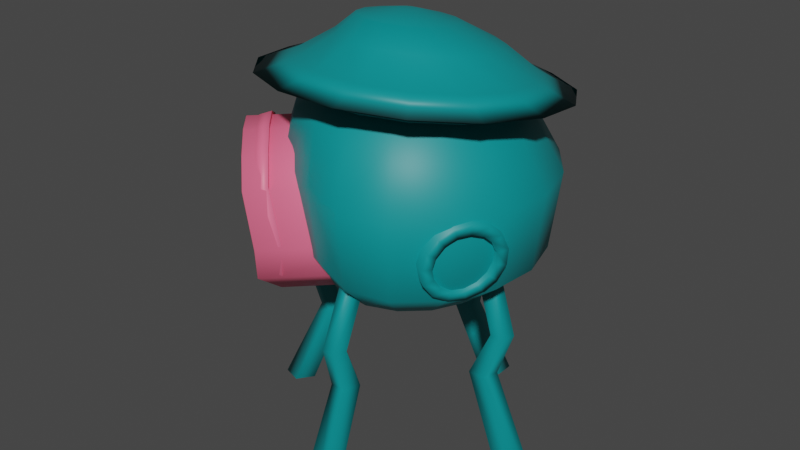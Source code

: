 # Source: casa2__COLORES_BASE.blend  (saved by Blender 3.1.7; exported with 4.5.12 LTS)
import bpy
from mathutils import Matrix  # noqa: F401  (used for matrix-valued properties, if any)

bpy.ops.wm.read_factory_settings(use_empty=True)
scene = bpy.context.scene
scene.name = 'Scene'

# ---- collections
col_collection = bpy.data.collections.new('Collection'); scene.collection.children.link(col_collection)

# ---- materials (node trees are filled in below, after node groups)
mat_metal = bpy.data.materials.new('metal')
mat_metal.use_transparent_shadow = False
mat_material_004 = bpy.data.materials.new('Material.004')
mat_material_004.use_transparent_shadow = False

# ---- material node trees
mat_metal.use_nodes = True; mat_metal.node_tree.nodes.clear()
_N = mat_metal.node_tree.nodes; _L = mat_metal.node_tree.links
n0 = _N.new('ShaderNodeBsdfPrincipled'); n0.name = 'Principled BSDF'; n0.location = (10, 300)
n0.distribution = 'GGX'
n0.subsurface_method = 'BURLEY'
n0.inputs[0].default_value = (0.0003031, 0.2705, 0.2874, 1.0)
n0.inputs[3].default_value = 1.45
n0.inputs[27].default_value = (0.0, 0.0, 0.0, 1.0)
n0.inputs[28].default_value = 1.0
n1 = _N.new('ShaderNodeShaderToRGB'); n1.name = 'Sombreador a RVA'; n1.location = (321, 137)
n2 = _N.new('ShaderNodeValToRGB'); n2.name = 'Rampa de color'; n2.location = (492, 227)
n2.color_ramp.interpolation = 'CONSTANT'
while len(n2.color_ramp.elements) > 1: n2.color_ramp.elements.remove(n2.color_ramp.elements[-1])
n2.color_ramp.elements[0].position = 0.108; n2.color_ramp.elements[0].color = (0.02122, 0.1274, 0.2195, 1.0)
_e = n2.color_ramp.elements.new(0.2159); _e.color = (0.0003031, 0.2705, 0.2874, 1.0)
_e = n2.color_ramp.elements.new(0.3909); _e.color = (0.0648, 0.6939, 0.6445, 1.0)
_e = n2.color_ramp.elements.new(0.6227); _e.color = (0.5159, 0.9647, 0.7239, 1.0)
n3 = _N.new('ShaderNodeOutputMaterial'); n3.name = 'Material Output'; n3.location = (334, -44)
_L.new(n1.outputs[0], n2.inputs[0])
_L.new(n0.outputs[0], n3.inputs[0])
n3.is_active_output = True
mat_material_004.use_nodes = True; mat_material_004.node_tree.nodes.clear()
_N = mat_material_004.node_tree.nodes; _L = mat_material_004.node_tree.links
n0 = _N.new('ShaderNodeBsdfPrincipled'); n0.name = 'Principled BSDF'; n0.location = (-54, 312)
n0.distribution = 'GGX'
n0.subsurface_method = 'BURLEY'
n0.inputs[0].default_value = (1.0, 0.159, 0.2789, 1.0)
n0.inputs[3].default_value = 1.45
n0.inputs[27].default_value = (0.0, 0.0, 0.0, 1.0)
n0.inputs[28].default_value = 1.0
n1 = _N.new('ShaderNodeValToRGB'); n1.name = 'Rampa de color'; n1.location = (356, 74)
n1.color_ramp.interpolation = 'CONSTANT'
while len(n1.color_ramp.elements) > 1: n1.color_ramp.elements.remove(n1.color_ramp.elements[-1])
n1.color_ramp.elements[0].position = 0.0875; n1.color_ramp.elements[0].color = (0.9911, 0.04971, 0.3467, 1.0)
_e = n1.color_ramp.elements.new(0.1759); _e.color = (1.0, 0.159, 0.2789, 1.0)
_e = n1.color_ramp.elements.new(0.3482); _e.color = (1.0, 0.4621, 0.2307, 1.0)
_e = n1.color_ramp.elements.new(0.4864); _e.color = (1.0, 0.6584, 0.3419, 1.0)
n2 = _N.new('ShaderNodeOutputMaterial'); n2.name = 'Material Output'; n2.location = (208, -108)
n3 = _N.new('ShaderNodeShaderToRGB'); n3.name = 'Sombreador a RVA'; n3.location = (229, 267)
_L.new(n3.outputs[0], n1.inputs[0])
_L.new(n0.outputs[0], n2.inputs[0])
n2.is_active_output = True

# ---- world
world_world = bpy.data.worlds.new('World'); scene.world = world_world
world_world.use_nodes = True; world_world.node_tree.nodes.clear()
_N = world_world.node_tree.nodes; _L = world_world.node_tree.links
n0 = _N.new('ShaderNodeOutputWorld'); n0.name = 'World Output'; n0.location = (300, 300)
n1 = _N.new('ShaderNodeBackground'); n1.name = 'Background'; n1.location = (10, 300)
n1.inputs[0].default_value = (0.05088, 0.05088, 0.05088, 1.0)
_L.new(n1.outputs[0], n0.inputs[0])
n0.is_active_output = True
world_world.color = (0.05088, 0.05088, 0.05088)
world_world.use_sun_shadow = False
world_world.sun_shadow_jitter_overblur = 0.0

# ---- meshes
me_cilindro = bpy.data.meshes.new('Cilindro')
me_cilindro.from_pydata([(-1.693e-09, 0.9305, -0.8551), (0.0, 1.0, -0.4213), (0.3361, 0.8677, -0.8551), (0.3612, 0.9325, -0.4213), (0.6269, 0.6877, -0.8551), (0.6737, 0.739, -0.4213), (0.833, 0.4148, -0.8551), (0.8952, 0.4457, -0.4213), (0.9266, 0.08586, -0.8551), (0.9957, 0.09227, -0.4213), (0.895, -0.2547, -0.8551), (0.9618, -0.2737, -0.4213), (0.7426, -0.5608, -0.8551), (0.798, -0.6026, -0.4213), (0.4899, -0.7912, -0.8551), (0.5264, -0.8502, -0.4213), (0.2102, -0.8862, -0.8314), (0.2154, -0.96, -0.4022), (-0.05217, -0.8283, -0.7833), (-0.06493, -0.8965, -0.3494), (-0.3344, -0.6977, -0.7629), (-0.4914, -0.6752, -0.3507), (-0.5744, -0.4519, -0.7595), (-0.7528, -0.4128, -0.388), (-0.7665, -0.1678, -0.7692), (-0.8436, -0.1751, -0.3491), (-0.9276, 0.1045, -0.8408), (-1.004, 0.1054, -0.4115), (-0.85, 0.4106, -0.8591), (-0.9088, 0.4424, -0.4245), (-0.6269, 0.6877, -0.8551), (-0.6737, 0.739, -0.4213), (-0.3361, 0.8677, -0.8551), (-0.3612, 0.9325, -0.4213), (0.2727, 0.7038, -0.07683), (-5.18e-09, 0.7548, -0.07683), (0.5085, 0.5578, -0.07683), (0.6757, 0.3364, -0.07683), (0.7516, 0.06964, -0.07683), (0.726, -0.2066, -0.07683), (0.6023, -0.4549, -0.07683), (0.3974, -0.6417, -0.07683), (0.1387, -0.7419, -0.07683), (-0.1354, -0.7396, -0.07484), (-0.3969, -0.64, -0.07549), (-0.5706, -0.4332, -0.06778), (-0.7333, -0.2068, -0.07732), (-0.7561, 0.06854, -0.07788), (-0.6757, 0.3364, -0.07683), (-0.5085, 0.5578, -0.07683), (-0.2727, 0.7038, -0.07683), (0.1447, 0.3735, 0.131), (6.164e-09, 0.4005, 0.131), (0.2698, 0.296, 0.131), (0.3585, 0.1785, 0.131), (0.3988, 0.03695, 0.131), (0.3852, -0.1096, 0.131), (0.3196, -0.2414, 0.131), (0.2108, -0.3405, 0.131), (0.07359, -0.3937, 0.131), (-0.07359, -0.3937, 0.131), (-0.2108, -0.3405, 0.131), (-0.3196, -0.2414, 0.131), (-0.3852, -0.1096, 0.131), (-0.3988, 0.03695, 0.131), (-0.3585, 0.1785, 0.131), (-0.2698, 0.296, 0.131), (-0.1447, 0.3735, 0.131), (0.03641, 0.09398, 0.2111), (5.905e-09, 0.1008, 0.2111), (0.0679, 0.07448, 0.2111), (0.09022, 0.04493, 0.2111), (0.1004, 0.0093, 0.2111), (0.09694, -0.02758, 0.2111), (0.08043, -0.06074, 0.2111), (0.05306, -0.08569, 0.2111), (0.01852, -0.09907, 0.2111), (-0.01852, -0.09907, 0.2111), (-0.05306, -0.08569, 0.2111), (-0.08043, -0.06074, 0.2111), (-0.09694, -0.02758, 0.2111), (-0.1004, 0.0093, 0.2111), (-0.09022, 0.04493, 0.2111), (-0.0679, 0.07448, 0.2111), (-0.03641, 0.09398, 0.2111), (5.985e-09, 0.5971, -1.065), (0.2157, 0.5568, -1.065), (0.4023, 0.4413, -1.065), (0.5345, 0.2662, -1.065), (0.5946, 0.0551, -1.065), (0.5743, -0.1634, -1.065), (0.4765, -0.3598, -1.065), (0.3143, -0.5077, -1.065), (0.1123, -0.5851, -1.064), (-0.09347, -0.5751, -1.055), (-0.3004, -0.4964, -1.056), (-0.3782, -0.3175, -1.024), (-0.5651, -0.1533, -1.057), (-0.598, 0.0555, -1.065), (-0.5363, 0.2657, -1.066), (-0.4023, 0.4413, -1.065), (-0.2157, 0.5568, -1.065), (7.309e-09, 0.28, -1.145), (0.1011, 0.2611, -1.145), (0.1886, 0.2069, -1.145), (0.2506, 0.1248, -1.145), (0.2788, 0.02583, -1.145), (0.2693, -0.07662, -1.145), (0.2234, -0.1687, -1.145), (0.1474, -0.238, -1.145), (0.05145, -0.2752, -1.145), (-0.05145, -0.2752, -1.145), (-0.1474, -0.238, -1.145), (-0.2234, -0.1687, -1.145), (-0.2693, -0.07662, -1.145), (-0.2788, 0.02583, -1.145), (-0.2506, 0.1248, -1.145), (-0.1886, 0.2069, -1.145), (-0.1011, 0.2611, -1.145), (-0.1719, -0.7766, -0.7851), (-0.05217, -0.8283, -0.7833), (-0.2947, -0.6757, -0.7532), (-0.3786, -0.7444, -0.4906), (-0.5223, -0.4519, -0.7595), (-0.6298, -0.4938, -0.3257), (-0.7268, -0.1458, -0.7595), (-0.8436, -0.1751, -0.3491)], [], [(0, 1, 3, 2), (2, 3, 5, 4), (4, 5, 7, 6), (6, 7, 9, 8), (8, 9, 11, 10), (10, 11, 13, 12), (12, 13, 15, 14), (14, 15, 17, 16), (16, 17, 19, 18), (21, 23, 124, 122), (24, 22, 123, 125), (25, 24, 125, 126), (24, 25, 27, 26), (26, 27, 29, 28), (28, 29, 31, 30), (19, 17, 42, 43), (30, 31, 33, 32), (32, 33, 1, 0), (2, 4, 87, 86), (47, 46, 63, 64), (29, 27, 47, 48), (5, 3, 34, 36), (15, 13, 40, 41), (25, 23, 45, 46), (1, 33, 50, 35), (11, 9, 38, 39), (21, 19, 43, 44), (31, 29, 48, 49), (7, 5, 36, 37), (17, 15, 41, 42), (3, 1, 35, 34), (27, 25, 46, 47), (13, 11, 39, 40), (23, 21, 44, 45), (33, 31, 49, 50), (9, 7, 37, 38), (67, 66, 83, 84), (40, 39, 56, 57), (48, 47, 64, 65), (41, 40, 57, 58), (49, 48, 65, 66), (42, 41, 58, 59), (34, 35, 52, 51), (50, 49, 66, 67), (43, 42, 59, 60), (36, 34, 51, 53), (35, 50, 67, 52), (44, 43, 60, 61), (37, 36, 53, 54), (45, 44, 61, 62), (38, 37, 54, 55), (46, 45, 62, 63), (39, 38, 55, 56), (68, 69, 84, 83, 82, 81, 80, 79, 78, 77, 76, 75, 74, 73, 72, 71, 70), (60, 59, 76, 77), (53, 51, 68, 70), (52, 67, 84, 69), (61, 60, 77, 78), (54, 53, 70, 71), (62, 61, 78, 79), (55, 54, 71, 72), (63, 62, 79, 80), (56, 55, 72, 73), (64, 63, 80, 81), (57, 56, 73, 74), (65, 64, 81, 82), (58, 57, 74, 75), (66, 65, 82, 83), (59, 58, 75, 76), (51, 52, 69, 68), (99, 100, 117, 116), (12, 14, 92, 91), (22, 24, 97, 96), (32, 0, 85, 101), (8, 10, 90, 89), (18, 20, 95, 94), (28, 30, 100, 99), (4, 6, 88, 87), (14, 16, 93, 92), (0, 2, 86, 85), (24, 26, 98, 97), (10, 12, 91, 90), (20, 22, 96, 95), (30, 32, 101, 100), (6, 8, 89, 88), (16, 18, 94, 93), (26, 28, 99, 98), (102, 103, 104, 105, 106, 107, 108, 109, 110, 111, 112, 113, 114, 115, 116, 117, 118), (92, 93, 110, 109), (85, 86, 103, 102), (100, 101, 118, 117), (93, 94, 111, 110), (86, 87, 104, 103), (101, 85, 102, 118), (94, 95, 112, 111), (87, 88, 105, 104), (95, 96, 113, 112), (88, 89, 106, 105), (96, 97, 114, 113), (89, 90, 107, 106), (97, 98, 115, 114), (90, 91, 108, 107), (98, 99, 116, 115), (91, 92, 109, 108), (120, 119, 122, 121), (121, 122, 124, 123), (123, 124, 126, 125), (20, 18, 120, 121), (23, 25, 126, 124), (22, 20, 121, 123), (19, 21, 122, 119), (18, 19, 119, 120)])
me_cilindro.polygons.foreach_set('use_smooth', [1, 1, 1, 1, 1, 1, 1, 1, 1, 1, 0, 0, 1, 1, 1, 1, 1, 1, 1, 1, 1, 1, 1, 1, 1, 1, 1, 1, 1, 1, 1, 1, 1, 1, 1, 1, 1, 1, 1, 1, 1, 1, 1, 1, 1, 1, 1, 1, 1, 1, 1, 1, 1, 1, 1, 1, 1, 1, 1, 1, 1, 1, 1, 1, 1, 1, 1, 1, 1, 1, 1, 1, 1, 1, 1, 1, 1, 1, 1, 1, 1, 1, 1, 1, 1, 1, 1, 1, 1, 1, 1, 1, 1, 1, 1, 1, 1, 1, 1, 1, 1, 1, 1, 1, 0, 0, 0, 0, 1, 0, 1, 1])
_uv = me_cilindro.uv_layers.new(name='MapaUV')
_uv.uv.foreach_set('vector', [1.0, 0.5, 1.0, 1.0, 0.9412, 1.0, 0.9412, 0.5, 0.9412, 0.5, 0.9412, 1.0, 0.8824, 1.0, 0.8824, 0.5, 0.8824, 0.5, 0.8824, 1.0, 0.8235, 1.0, 0.8235, 0.5, 0.8235, 0.5, 0.8235, 1.0, 0.7647, 1.0, 0.7647, 0.5, 0.7647, 0.5, 0.7647, 1.0, 0.7059, 1.0, 0.7059, 0.5, 0.7059, 0.5, 0.7059, 1.0, 0.6471, 1.0, 0.6471, 0.5, 0.6471, 0.5, 0.6471, 1.0, 0.5882, 1.0, 0.5882, 0.5, 0.5882, 0.5, 0.5882, 1.0, 0.5294, 1.0, 0.5294, 0.5, 0.5294, 0.5, 0.5294, 1.0, 0.4706, 1.0, 0.4706, 0.5, 0.4118, 1.0, 0.3529, 1.0, 0.3529, 1.0, 0.4118, 1.0, 0.2941, 0.5, 0.3529, 0.5, 0.3529, 0.5, 0.2941, 0.5, 0.2941, 1.0, 0.2941, 0.5, 0.2941, 0.5, 0.2941, 1.0, 0.2941, 0.5, 0.2941, 1.0, 0.2353, 1.0, 0.2353, 0.5, 0.2353, 0.5, 0.2353, 1.0, 0.1765, 1.0, 0.1765, 0.5, 0.1765, 0.5, 0.1765, 1.0, 0.1176, 1.0, 0.1176, 0.5, 0.4706, 1.0, 0.5294, 1.0, 0.5294, 1.0, 0.4706, 1.0, 0.1176, 0.5, 0.1176, 1.0, 0.05882, 1.0, 0.05882, 0.5, 0.05882, 0.5, 0.05882, 1.0, 5.215e-08, 1.0, 5.215e-08, 0.5, 0.9412, 0.5, 0.8824, 0.5, 0.8824, 0.5, 0.9412, 0.5, 0.2353, 1.0, 0.2941, 1.0, 0.2941, 1.0, 0.2353, 1.0, 0.1765, 1.0, 0.2353, 1.0, 0.2353, 1.0, 0.1765, 1.0, 0.8824, 1.0, 0.9412, 1.0, 0.9412, 1.0, 0.8824, 1.0, 0.5882, 1.0, 0.6471, 1.0, 0.6471, 1.0, 0.5882, 1.0, 0.2941, 1.0, 0.3529, 1.0, 0.3529, 1.0, 0.2941, 1.0, 5.215e-08, 1.0, 0.05882, 1.0, 0.05882, 1.0, 5.215e-08, 1.0, 0.7059, 1.0, 0.7647, 1.0, 0.7647, 1.0, 0.7059, 1.0, 0.4118, 1.0, 0.4706, 1.0, 0.4706, 1.0, 0.4118, 1.0, 0.1176, 1.0, 0.1765, 1.0, 0.1765, 1.0, 0.1176, 1.0, 0.8235, 1.0, 0.8824, 1.0, 0.8824, 1.0, 0.8235, 1.0, 0.5294, 1.0, 0.5882, 1.0, 0.5882, 1.0, 0.5294, 1.0, 0.9412, 1.0, 1.0, 1.0, 1.0, 1.0, 0.9412, 1.0, 0.2353, 1.0, 0.2941, 1.0, 0.2941, 1.0, 0.2353, 1.0, 0.6471, 1.0, 0.7059, 1.0, 0.7059, 1.0, 0.6471, 1.0, 0.3529, 1.0, 0.4118, 1.0, 0.4118, 1.0, 0.3529, 1.0, 0.05882, 1.0, 0.1176, 1.0, 0.1176, 1.0, 0.05882, 1.0, 0.7647, 1.0, 0.8235, 1.0, 0.8235, 1.0, 0.7647, 1.0, 0.05882, 1.0, 0.1176, 1.0, 0.1176, 1.0, 0.05882, 1.0, 0.6471, 1.0, 0.7059, 1.0, 0.7059, 1.0, 0.6471, 1.0, 0.1765, 1.0, 0.2353, 1.0, 0.2353, 1.0, 0.1765, 1.0, 0.5882, 1.0, 0.6471, 1.0, 0.6471, 1.0, 0.5882, 1.0, 0.1176, 1.0, 0.1765, 1.0, 0.1765, 1.0, 0.1176, 1.0, 0.5294, 1.0, 0.5882, 1.0, 0.5882, 1.0, 0.5294, 1.0, 0.9412, 1.0, 1.0, 1.0, 1.0, 1.0, 0.9412, 1.0, 0.05882, 1.0, 0.1176, 1.0, 0.1176, 1.0, 0.05882, 1.0, 0.4706, 1.0, 0.5294, 1.0, 0.5294, 1.0, 0.4706, 1.0, 0.8824, 1.0, 0.9412, 1.0, 0.9412, 1.0, 0.8824, 1.0, 5.215e-08, 1.0, 0.05882, 1.0, 0.05882, 1.0, 5.215e-08, 1.0, 0.4118, 1.0, 0.4706, 1.0, 0.4706, 1.0, 0.4118, 1.0, 0.8235, 1.0, 0.8824, 1.0, 0.8824, 1.0, 0.8235, 1.0, 0.3529, 1.0, 0.4118, 1.0, 0.4118, 1.0, 0.3529, 1.0, 0.7647, 1.0, 0.8235, 1.0, 0.8235, 1.0, 0.7647, 1.0, 0.2941, 1.0, 0.3529, 1.0, 0.3529, 1.0, 0.2941, 1.0, 0.7059, 1.0, 0.7647, 1.0, 0.7647, 1.0, 0.7059, 1.0, 0.3367, 0.4738, 0.25, 0.49, 0.1633, 0.4738, 0.08831, 0.4274, 0.03516, 0.357, 0.01102, 0.2721, 0.01916, 0.1843, 0.05848, 0.1054, 0.1237, 0.04595, 0.2059, 0.01409, 0.2941, 0.01409, 0.3763, 0.04595, 0.4415, 0.1054, 0.4808, 0.1843, 0.489, 0.2721, 0.4648, 0.357, 0.4117, 0.4274, 0.4706, 1.0, 0.5294, 1.0, 0.5294, 1.0, 0.4706, 1.0, 0.8824, 1.0, 0.9412, 1.0, 0.9412, 1.0, 0.8824, 1.0, 5.215e-08, 1.0, 0.05882, 1.0, 0.05882, 1.0, 5.215e-08, 1.0, 0.4118, 1.0, 0.4706, 1.0, 0.4706, 1.0, 0.4118, 1.0, 0.8235, 1.0, 0.8824, 1.0, 0.8824, 1.0, 0.8235, 1.0, 0.3529, 1.0, 0.4118, 1.0, 0.4118, 1.0, 0.3529, 1.0, 0.7647, 1.0, 0.8235, 1.0, 0.8235, 1.0, 0.7647, 1.0, 0.2941, 1.0, 0.3529, 1.0, 0.3529, 1.0, 0.2941, 1.0, 0.7059, 1.0, 0.7647, 1.0, 0.7647, 1.0, 0.7059, 1.0, 0.2353, 1.0, 0.2941, 1.0, 0.2941, 1.0, 0.2353, 1.0, 0.6471, 1.0, 0.7059, 1.0, 0.7059, 1.0, 0.6471, 1.0, 0.1765, 1.0, 0.2353, 1.0, 0.2353, 1.0, 0.1765, 1.0, 0.5882, 1.0, 0.6471, 1.0, 0.6471, 1.0, 0.5882, 1.0, 0.1176, 1.0, 0.1765, 1.0, 0.1765, 1.0, 0.1176, 1.0, 0.5294, 1.0, 0.5882, 1.0, 0.5882, 1.0, 0.5294, 1.0, 0.9412, 1.0, 1.0, 1.0, 1.0, 1.0, 0.9412, 1.0, 0.1765, 0.5, 0.1176, 0.5, 0.1176, 0.5, 0.1765, 0.5, 0.6471, 0.5, 0.5882, 0.5, 0.5882, 0.5, 0.6471, 0.5, 0.3529, 0.5, 0.2941, 0.5, 0.2941, 0.5, 0.3529, 0.5, 0.05882, 0.5, 5.215e-08, 0.5, 5.215e-08, 0.5, 0.05882, 0.5, 0.7647, 0.5, 0.7059, 0.5, 0.7059, 0.5, 0.7647, 0.5, 0.4706, 0.5, 0.4118, 0.5, 0.4118, 0.5, 0.4706, 0.5, 0.1765, 0.5, 0.1176, 0.5, 0.1176, 0.5, 0.1765, 0.5, 0.8824, 0.5, 0.8235, 0.5, 0.8235, 0.5, 0.8824, 0.5, 0.5882, 0.5, 0.5294, 0.5, 0.5294, 0.5, 0.5882, 0.5, 1.0, 0.5, 0.9412, 0.5, 0.9412, 0.5, 1.0, 0.5, 0.2941, 0.5, 0.2353, 0.5, 0.2353, 0.5, 0.2941, 0.5, 0.7059, 0.5, 0.6471, 0.5, 0.6471, 0.5, 0.7059, 0.5, 0.4118, 0.5, 0.3529, 0.5, 0.3529, 0.5, 0.4118, 0.5, 0.1176, 0.5, 0.05882, 0.5, 0.05882, 0.5, 0.1176, 0.5, 0.8235, 0.5, 0.7647, 0.5, 0.7647, 0.5, 0.8235, 0.5, 0.5294, 0.5, 0.4706, 0.5, 0.4706, 0.5, 0.5294, 0.5, 0.2353, 0.5, 0.1765, 0.5, 0.1765, 0.5, 0.2353, 0.5, 0.75, 0.49, 0.8367, 0.4738, 0.9117, 0.4274, 0.9648, 0.357, 0.989, 0.2721, 0.9808, 0.1843, 0.9415, 0.1054, 0.8763, 0.04595, 0.7941, 0.01409, 0.7059, 0.01409, 0.6237, 0.04595, 0.5585, 0.1054, 0.5192, 0.1843, 0.511, 0.2721, 0.5352, 0.357, 0.5883, 0.4274, 0.6633, 0.4738, 0.5882, 0.5, 0.5294, 0.5, 0.5294, 0.5, 0.5882, 0.5, 1.0, 0.5, 0.9412, 0.5, 0.9412, 0.5, 1.0, 0.5, 0.1176, 0.5, 0.05882, 0.5, 0.05882, 0.5, 0.1176, 0.5, 0.5294, 0.5, 0.4706, 0.5, 0.4706, 0.5, 0.5294, 0.5, 0.9412, 0.5, 0.8824, 0.5, 0.8824, 0.5, 0.9412, 0.5, 0.05882, 0.5, 5.215e-08, 0.5, 5.215e-08, 0.5, 0.05882, 0.5, 0.4706, 0.5, 0.4118, 0.5, 0.4118, 0.5, 0.4706, 0.5, 0.8824, 0.5, 0.8235, 0.5, 0.8235, 0.5, 0.8824, 0.5, 0.4118, 0.5, 0.3529, 0.5, 0.3529, 0.5, 0.4118, 0.5, 0.8235, 0.5, 0.7647, 0.5, 0.7647, 0.5, 0.8235, 0.5, 0.3529, 0.5, 0.2941, 0.5, 0.2941, 0.5, 0.3529, 0.5, 0.7647, 0.5, 0.7059, 0.5, 0.7059, 0.5, 0.7647, 0.5, 0.2941, 0.5, 0.2353, 0.5, 0.2353, 0.5, 0.2941, 0.5, 0.7059, 0.5, 0.6471, 0.5, 0.6471, 0.5, 0.7059, 0.5, 0.2353, 0.5, 0.1765, 0.5, 0.1765, 0.5, 0.2353, 0.5, 0.6471, 0.5, 0.5882, 0.5, 0.5882, 0.5, 0.6471, 0.5, 0.4706, 0.5, 0.4706, 1.0, 0.4118, 1.0, 0.4118, 0.5, 0.4118, 0.5, 0.4118, 1.0, 0.3529, 1.0, 0.3529, 0.5, 0.3529, 0.5, 0.3529, 1.0, 0.2941, 1.0, 0.2941, 0.5, 0.4118, 0.5, 0.4706, 0.5, 0.4706, 0.5, 0.4118, 0.5, 0.3529, 1.0, 0.2941, 1.0, 0.2941, 1.0, 0.3529, 1.0, 0.3529, 0.5, 0.4118, 0.5, 0.4118, 0.5, 0.3529, 0.5, 0.4706, 1.0, 0.4118, 1.0, 0.4118, 1.0, 0.4706, 1.0, 0.4706, 0.5, 0.4706, 1.0, 0.4706, 1.0, 0.4706, 0.5])
me_cilindro.materials.append(mat_metal)
me_cilindro.use_remesh_fix_poles = True
me_cilindro.use_remesh_preserve_attributes = False
me_cilindro.update()
me_cilindro_001 = bpy.data.meshes.new('Cilindro.001')
me_cilindro_001.from_pydata([(2.033, 1.264, -1.0), (-1.309, 1.255, 0.9952), (3.235, 0.3906, -1.0), (-0.3579, 0.5643, 0.9952), (2.776, -1.023, -1.0), (-0.7212, -0.5538, 0.9952), (1.29, -1.023, -1.0), (-1.897, -0.5538, 0.9952), (0.8306, 0.3906, -1.0), (-2.26, 0.5643, 0.9952), (0.918, 0.445, 1.924), (0.1452, 1.007, 1.924), (0.6228, -0.4635, 1.924), (-0.3325, -0.4635, 1.924), (-0.6277, 0.445, 1.924), (-0.7838, 0.9827, 3.0), (-1.557, 1.544, 3.0), (-1.079, 0.07421, 3.0), (-2.034, 0.07421, 3.0), (-2.329, 0.9827, 3.0)], [], [(0, 1, 3, 2), (2, 3, 5, 4), (4, 5, 7, 6), (9, 7, 13, 14), (6, 7, 9, 8), (8, 9, 1, 0), (0, 2, 4, 6, 8), (13, 12, 17, 18), (5, 3, 10, 12), (1, 9, 14, 11), (3, 1, 11, 10), (7, 5, 12, 13), (15, 16, 19, 18, 17), (10, 11, 16, 15), (14, 13, 18, 19), (12, 10, 15, 17), (11, 14, 19, 16)])
me_cilindro_001.polygons.foreach_set('use_smooth', [True] * 17)
_uv = me_cilindro_001.uv_layers.new(name='MapaUV')
_uv.uv.foreach_set('vector', [1.0, 0.5, 1.0, 1.0, 0.8, 1.0, 0.8, 0.5, 0.8, 0.5, 0.8, 1.0, 0.6, 1.0, 0.6, 0.5, 0.6, 0.5, 0.6, 1.0, 0.4, 1.0, 0.4, 0.5, 0.2, 1.0, 0.4, 1.0, 0.4, 1.0, 0.2, 1.0, 0.4, 0.5, 0.4, 1.0, 0.2, 1.0, 0.2, 0.5, 0.2, 0.5, 0.2, 1.0, 2.98e-08, 1.0, 2.98e-08, 0.5, 0.75, 0.49, 0.9783, 0.3242, 0.8911, 0.05584, 0.6089, 0.05584, 0.5217, 0.3242, 0.4, 1.0, 0.6, 1.0, 0.6, 1.0, 0.4, 1.0, 0.6, 1.0, 0.8, 1.0, 0.8, 1.0, 0.6, 1.0, 2.98e-08, 1.0, 0.2, 1.0, 0.2, 1.0, 2.98e-08, 1.0, 0.8, 1.0, 1.0, 1.0, 1.0, 1.0, 0.8, 1.0, 0.4, 1.0, 0.6, 1.0, 0.6, 1.0, 0.4, 1.0, 0.4783, 0.3242, 0.25, 0.49, 0.02175, 0.3242, 0.1089, 0.05584, 0.3911, 0.05584, 0.8, 1.0, 1.0, 1.0, 1.0, 1.0, 0.8, 1.0, 0.2, 1.0, 0.4, 1.0, 0.4, 1.0, 0.2, 1.0, 0.6, 1.0, 0.8, 1.0, 0.8, 1.0, 0.6, 1.0, 2.98e-08, 1.0, 0.2, 1.0, 0.2, 1.0, 2.98e-08, 1.0])
me_cilindro_001.materials.append(mat_metal)
me_cilindro_001.use_remesh_fix_poles = True
me_cilindro_001.use_remesh_preserve_attributes = False
me_cilindro_001.update()
me_cilindro_002 = bpy.data.meshes.new('Cilindro.002')
me_cilindro_002.from_pydata([(2.14, 0.5771, -1.0), (-1.309, 1.255, 0.9952), (3.343, -0.2964, -1.0), (-0.3579, 0.5643, 0.9952), (2.883, -1.71, -1.0), (-0.7212, -0.5538, 0.9952), (1.397, -1.71, -1.0), (-1.897, -0.5538, 0.9952), (0.9382, -0.2964, -1.0), (-2.26, 0.5643, 0.9952), (0.918, 0.445, 1.924), (0.1452, 1.007, 1.924), (0.6228, -0.4635, 1.924), (-0.3325, -0.4635, 1.924), (-0.6277, 0.445, 1.924), (-0.7838, 0.9827, 3.0), (-1.557, 1.544, 3.0), (-1.079, 0.07421, 3.0), (-2.034, 0.07421, 3.0), (-2.329, 0.9827, 3.0)], [], [(0, 1, 3, 2), (2, 3, 5, 4), (4, 5, 7, 6), (9, 7, 13, 14), (6, 7, 9, 8), (8, 9, 1, 0), (0, 2, 4, 6, 8), (13, 12, 17, 18), (5, 3, 10, 12), (1, 9, 14, 11), (3, 1, 11, 10), (7, 5, 12, 13), (15, 16, 19, 18, 17), (10, 11, 16, 15), (14, 13, 18, 19), (12, 10, 15, 17), (11, 14, 19, 16)])
me_cilindro_002.polygons.foreach_set('use_smooth', [True] * 17)
_uv = me_cilindro_002.uv_layers.new(name='MapaUV')
_uv.uv.foreach_set('vector', [1.0, 0.5, 1.0, 1.0, 0.8, 1.0, 0.8, 0.5, 0.8, 0.5, 0.8, 1.0, 0.6, 1.0, 0.6, 0.5, 0.6, 0.5, 0.6, 1.0, 0.4, 1.0, 0.4, 0.5, 0.2, 1.0, 0.4, 1.0, 0.4, 1.0, 0.2, 1.0, 0.4, 0.5, 0.4, 1.0, 0.2, 1.0, 0.2, 0.5, 0.2, 0.5, 0.2, 1.0, 2.98e-08, 1.0, 2.98e-08, 0.5, 0.75, 0.49, 0.9783, 0.3242, 0.8911, 0.05584, 0.6089, 0.05584, 0.5217, 0.3242, 0.4, 1.0, 0.6, 1.0, 0.6, 1.0, 0.4, 1.0, 0.6, 1.0, 0.8, 1.0, 0.8, 1.0, 0.6, 1.0, 2.98e-08, 1.0, 0.2, 1.0, 0.2, 1.0, 2.98e-08, 1.0, 0.8, 1.0, 1.0, 1.0, 1.0, 1.0, 0.8, 1.0, 0.4, 1.0, 0.6, 1.0, 0.6, 1.0, 0.4, 1.0, 0.4783, 0.3242, 0.25, 0.49, 0.02175, 0.3242, 0.1089, 0.05584, 0.3911, 0.05584, 0.8, 1.0, 1.0, 1.0, 1.0, 1.0, 0.8, 1.0, 0.2, 1.0, 0.4, 1.0, 0.4, 1.0, 0.2, 1.0, 0.6, 1.0, 0.8, 1.0, 0.8, 1.0, 0.6, 1.0, 2.98e-08, 1.0, 0.2, 1.0, 0.2, 1.0, 2.98e-08, 1.0])
me_cilindro_002.materials.append(mat_metal)
me_cilindro_002.use_remesh_fix_poles = True
me_cilindro_002.use_remesh_preserve_attributes = False
me_cilindro_002.update()
me_cilindro_004 = bpy.data.meshes.new('Cilindro.004')
me_cilindro_004.from_pydata([(2.14, 1.156, -1.0), (-1.309, 1.255, 0.9952), (3.342, 0.283, -1.0), (-0.3579, 0.5643, 0.9952), (2.883, -1.13, -1.0), (-0.7212, -0.5538, 0.9952), (1.397, -1.13, -1.0), (-1.897, -0.5538, 0.9952), (0.9379, 0.283, -1.0), (-2.26, 0.5643, 0.9952), (0.918, 0.445, 1.924), (0.1452, 1.007, 1.924), (0.6228, -0.4635, 1.924), (-0.3325, -0.4635, 1.924), (-0.6277, 0.445, 1.924), (-0.7838, 0.9827, 3.0), (-1.557, 1.544, 3.0), (-1.079, 0.07421, 3.0), (-2.034, 0.07421, 3.0), (-2.329, 0.9827, 3.0)], [], [(0, 1, 3, 2), (2, 3, 5, 4), (4, 5, 7, 6), (9, 7, 13, 14), (6, 7, 9, 8), (8, 9, 1, 0), (0, 2, 4, 6, 8), (13, 12, 17, 18), (5, 3, 10, 12), (1, 9, 14, 11), (3, 1, 11, 10), (7, 5, 12, 13), (15, 16, 19, 18, 17), (10, 11, 16, 15), (14, 13, 18, 19), (12, 10, 15, 17), (11, 14, 19, 16)])
me_cilindro_004.polygons.foreach_set('use_smooth', [True] * 17)
_uv = me_cilindro_004.uv_layers.new(name='MapaUV')
_uv.uv.foreach_set('vector', [1.0, 0.5, 1.0, 1.0, 0.8, 1.0, 0.8, 0.5, 0.8, 0.5, 0.8, 1.0, 0.6, 1.0, 0.6, 0.5, 0.6, 0.5, 0.6, 1.0, 0.4, 1.0, 0.4, 0.5, 0.2, 1.0, 0.4, 1.0, 0.4, 1.0, 0.2, 1.0, 0.4, 0.5, 0.4, 1.0, 0.2, 1.0, 0.2, 0.5, 0.2, 0.5, 0.2, 1.0, 2.98e-08, 1.0, 2.98e-08, 0.5, 0.75, 0.49, 0.9783, 0.3242, 0.8911, 0.05584, 0.6089, 0.05584, 0.5217, 0.3242, 0.4, 1.0, 0.6, 1.0, 0.6, 1.0, 0.4, 1.0, 0.6, 1.0, 0.8, 1.0, 0.8, 1.0, 0.6, 1.0, 2.98e-08, 1.0, 0.2, 1.0, 0.2, 1.0, 2.98e-08, 1.0, 0.8, 1.0, 1.0, 1.0, 1.0, 1.0, 0.8, 1.0, 0.4, 1.0, 0.6, 1.0, 0.6, 1.0, 0.4, 1.0, 0.4783, 0.3242, 0.25, 0.49, 0.02175, 0.3242, 0.1089, 0.05584, 0.3911, 0.05584, 0.8, 1.0, 1.0, 1.0, 1.0, 1.0, 0.8, 1.0, 0.2, 1.0, 0.4, 1.0, 0.4, 1.0, 0.2, 1.0, 0.6, 1.0, 0.8, 1.0, 0.8, 1.0, 0.6, 1.0, 2.98e-08, 1.0, 0.2, 1.0, 0.2, 1.0, 2.98e-08, 1.0])
me_cilindro_004.materials.append(mat_metal)
me_cilindro_004.use_remesh_fix_poles = True
me_cilindro_004.use_remesh_preserve_attributes = False
me_cilindro_004.update()
me_cilindro_003 = bpy.data.meshes.new('Cilindro.003')
me_cilindro_003.from_pydata([(2.071, 0.7123, -1.0), (-1.309, 1.255, 0.9952), (3.273, -0.1611, -1.0), (-0.3579, 0.5643, 0.9952), (2.814, -1.574, -1.0), (-0.7212, -0.5538, 0.9952), (1.328, -1.574, -1.0), (-1.897, -0.5538, 0.9952), (0.8688, -0.1611, -1.0), (-2.26, 0.5643, 0.9952), (0.918, 0.445, 1.924), (0.1452, 1.007, 1.924), (0.6228, -0.4635, 1.924), (-0.3325, -0.4635, 1.924), (-0.6277, 0.445, 1.924), (-0.7838, 0.9827, 3.0), (-1.557, 1.544, 3.0), (-1.079, 0.07421, 3.0), (-2.034, 0.07421, 3.0), (-2.329, 0.9827, 3.0)], [], [(0, 1, 3, 2), (2, 3, 5, 4), (4, 5, 7, 6), (9, 7, 13, 14), (6, 7, 9, 8), (8, 9, 1, 0), (0, 2, 4, 6, 8), (13, 12, 17, 18), (5, 3, 10, 12), (1, 9, 14, 11), (3, 1, 11, 10), (7, 5, 12, 13), (15, 16, 19, 18, 17), (10, 11, 16, 15), (14, 13, 18, 19), (12, 10, 15, 17), (11, 14, 19, 16)])
me_cilindro_003.polygons.foreach_set('use_smooth', [True] * 17)
_uv = me_cilindro_003.uv_layers.new(name='MapaUV')
_uv.uv.foreach_set('vector', [1.0, 0.5, 1.0, 1.0, 0.8, 1.0, 0.8, 0.5, 0.8, 0.5, 0.8, 1.0, 0.6, 1.0, 0.6, 0.5, 0.6, 0.5, 0.6, 1.0, 0.4, 1.0, 0.4, 0.5, 0.2, 1.0, 0.4, 1.0, 0.4, 1.0, 0.2, 1.0, 0.4, 0.5, 0.4, 1.0, 0.2, 1.0, 0.2, 0.5, 0.2, 0.5, 0.2, 1.0, 2.98e-08, 1.0, 2.98e-08, 0.5, 0.75, 0.49, 0.9783, 0.3242, 0.8911, 0.05584, 0.6089, 0.05584, 0.5217, 0.3242, 0.4, 1.0, 0.6, 1.0, 0.6, 1.0, 0.4, 1.0, 0.6, 1.0, 0.8, 1.0, 0.8, 1.0, 0.6, 1.0, 2.98e-08, 1.0, 0.2, 1.0, 0.2, 1.0, 2.98e-08, 1.0, 0.8, 1.0, 1.0, 1.0, 1.0, 1.0, 0.8, 1.0, 0.4, 1.0, 0.6, 1.0, 0.6, 1.0, 0.4, 1.0, 0.4783, 0.3242, 0.25, 0.49, 0.02175, 0.3242, 0.1089, 0.05584, 0.3911, 0.05584, 0.8, 1.0, 1.0, 1.0, 1.0, 1.0, 0.8, 1.0, 0.2, 1.0, 0.4, 1.0, 0.4, 1.0, 0.2, 1.0, 0.6, 1.0, 0.8, 1.0, 0.8, 1.0, 0.6, 1.0, 2.98e-08, 1.0, 0.2, 1.0, 0.2, 1.0, 2.98e-08, 1.0])
me_cilindro_003.materials.append(mat_metal)
me_cilindro_003.use_remesh_fix_poles = True
me_cilindro_003.use_remesh_preserve_attributes = False
me_cilindro_003.update()
me_cilindro_006 = bpy.data.meshes.new('Cilindro.006')
me_cilindro_006.from_pydata([(1.681e-09, 1.211, -1.0), (-1.3e-09, 0.8364, 1.0), (0.4928, 1.107, -1.0), (0.3402, 0.7641, 1.0), (0.9003, 0.8106, -1.0), (0.6216, 0.5597, 1.0), (1.152, 0.3744, -1.0), (0.7955, 0.2585, 1.0), (1.205, -0.1266, -1.0), (0.8318, -0.08743, 1.0), (1.049, -0.6057, -1.0), (0.7243, -0.4182, 1.0), (0.7121, -0.9801, -1.0), (0.4916, -0.6767, 1.0), (0.2519, -1.185, -1.0), (0.1739, -0.8181, 1.0), (-0.2519, -1.185, -1.0), (-0.1739, -0.8181, 1.0), (-0.7121, -0.9801, -1.0), (-0.4916, -0.6767, 1.0), (-1.049, -0.6057, -1.0), (-0.7243, -0.4182, 1.0), (-1.205, -0.1266, -1.0), (-0.8318, -0.08743, 1.0), (-1.152, 0.3744, -1.0), (-0.7955, 0.2585, 1.0), (-0.9003, 0.8106, -1.0), (-0.6216, 0.5597, 1.0), (-0.4928, 1.107, -1.0), (-0.3402, 0.7641, 1.0), (0.1933, 0.2643, 2.7), (-0.01131, 0.3078, 2.7), (0.3626, 0.1414, 2.7), (0.4672, -0.03982, 2.7), (0.4891, -0.2479, 2.7), (0.4244, -0.4469, 2.7), (0.2844, -0.6023, 2.7), (0.09329, -0.6874, 2.7), (-0.1159, -0.6874, 2.7), (-0.307, -0.6023, 2.7), (-0.447, -0.4469, 2.7), (-0.5117, -0.2479, 2.7), (-0.4898, -0.03982, 2.7), (-0.3852, 0.1414, 2.7), (-0.2159, 0.2643, 2.7), (0.03107, -0.1001, 3.342), (-0.01131, -0.0911, 3.342), (0.06612, -0.1256, 3.342), (0.08778, -0.1631, 3.342), (0.09231, -0.2062, 3.342), (0.07892, -0.2474, 3.342), (0.04993, -0.2796, 3.342), (0.01035, -0.2972, 3.342), (-0.03297, -0.2972, 3.342), (-0.07256, -0.2796, 3.342), (-0.1015, -0.2474, 3.342), (-0.1149, -0.2062, 3.342), (-0.1104, -0.1631, 3.342), (-0.08874, -0.1256, 3.342), (-0.05369, -0.1001, 3.342), (-1.33e-08, 1.377, -2.598), (0.5602, 1.258, -2.598), (1.024, 0.9216, -2.598), (1.31, 0.4256, -2.598), (1.37, -0.144, -2.598), (1.193, -0.6887, -2.598), (0.8096, -1.114, -2.598), (0.2864, -1.347, -2.598), (-0.2864, -1.347, -2.598), (-0.8096, -1.114, -2.598), (-1.193, -0.6887, -2.598), (-1.37, -0.144, -2.598), (-1.31, 0.4256, -2.598), (-1.024, 0.9216, -2.598), (-0.5602, 1.258, -2.598), (-7.549e-09, 1.095, -3.48), (0.4453, 1.0, -3.48), (0.8136, 0.7325, -3.48), (1.041, 0.3383, -3.48), (1.089, -0.1144, -3.48), (0.9481, -0.5474, -3.48), (0.6435, -0.8857, -3.48), (0.2276, -1.071, -3.48), (-0.2276, -1.071, -3.48), (-0.6435, -0.8857, -3.48), (-0.9481, -0.5474, -3.48), (-1.089, -0.1144, -3.48), (-1.041, 0.3383, -3.48), (-0.8136, 0.7325, -3.48), (-0.4453, 1.0, -3.48), (-1.797e-08, 1.275, -2.598), (2.048e-09, 1.586, -2.186), (0.645, 1.449, -2.186), (0.5186, 1.165, -2.598), (1.178, 1.061, -2.186), (0.9476, 0.8532, -2.598), (1.508, 0.49, -2.186), (1.213, 0.394, -2.598), (1.577, -0.1658, -2.186), (1.268, -0.1333, -2.598), (1.373, -0.7929, -2.186), (1.104, -0.6376, -2.598), (0.9321, -1.283, -2.186), (0.7495, -1.032, -2.598), (0.3297, -1.551, -2.186), (0.2651, -1.247, -2.598), (-0.3297, -1.551, -2.186), (-0.2651, -1.247, -2.598), (-0.9321, -1.283, -2.186), (-0.7495, -1.032, -2.598), (-1.373, -0.7929, -2.186), (-1.104, -0.6376, -2.598), (-1.577, -0.1658, -2.186), (-1.268, -0.1333, -2.598), (-1.508, 0.49, -2.186), (-1.213, 0.394, -2.598), (-1.178, 1.061, -2.186), (-0.9476, 0.8532, -2.598), (-0.645, 1.449, -2.186), (-0.5186, 1.165, -2.598)], [], [(0, 1, 3, 2), (2, 3, 5, 4), (4, 5, 7, 6), (6, 7, 9, 8), (8, 9, 11, 10), (10, 11, 13, 12), (12, 13, 15, 14), (14, 15, 17, 16), (16, 17, 19, 18), (18, 19, 21, 20), (20, 21, 23, 22), (22, 23, 25, 24), (24, 25, 27, 26), (3, 1, 31, 30), (26, 27, 29, 28), (28, 29, 1, 0), (67, 66, 103, 105), (39, 38, 53, 54), (27, 25, 42, 43), (13, 11, 35, 36), (23, 21, 40, 41), (9, 7, 33, 34), (19, 17, 38, 39), (29, 27, 43, 44), (5, 3, 30, 32), (15, 13, 36, 37), (25, 23, 41, 42), (11, 9, 34, 35), (21, 19, 39, 40), (1, 29, 44, 31), (7, 5, 32, 33), (17, 15, 37, 38), (45, 46, 59, 58, 57, 56, 55, 54, 53, 52, 51, 50, 49, 48, 47), (32, 30, 45, 47), (40, 39, 54, 55), (33, 32, 47, 48), (41, 40, 55, 56), (34, 33, 48, 49), (42, 41, 56, 57), (35, 34, 49, 50), (43, 42, 57, 58), (36, 35, 50, 51), (44, 43, 58, 59), (37, 36, 51, 52), (31, 44, 59, 46), (38, 37, 52, 53), (30, 31, 46, 45), (60, 61, 76, 75), (72, 71, 113, 115), (65, 64, 99, 101), (70, 69, 109, 111), (63, 62, 95, 97), (68, 67, 105, 107), (73, 72, 115, 117), (66, 65, 101, 103), (71, 70, 111, 113), (0, 2, 92, 91), (64, 63, 97, 99), (69, 68, 107, 109), (60, 74, 119, 90), (74, 73, 117, 119), (28, 0, 91, 118), (2, 4, 94, 92), (4, 6, 96, 94), (6, 8, 98, 96), (8, 10, 100, 98), (10, 12, 102, 100), (12, 14, 104, 102), (14, 16, 106, 104), (16, 18, 108, 106), (18, 20, 110, 108), (20, 22, 112, 110), (22, 24, 114, 112), (24, 26, 116, 114), (26, 28, 118, 116), (62, 61, 93, 95), (75, 76, 77, 78, 79, 80, 81, 82, 83, 84, 85, 86, 87, 88, 89), (68, 69, 84, 83), (61, 62, 77, 76), (69, 70, 85, 84), (62, 63, 78, 77), (70, 71, 86, 85), (63, 64, 79, 78), (71, 72, 87, 86), (64, 65, 80, 79), (72, 73, 88, 87), (65, 66, 81, 80), (73, 74, 89, 88), (66, 67, 82, 81), (74, 60, 75, 89), (67, 68, 83, 82), (91, 92, 93, 90), (92, 94, 95, 93), (94, 96, 97, 95), (96, 98, 99, 97), (98, 100, 101, 99), (100, 102, 103, 101), (102, 104, 105, 103), (104, 106, 107, 105), (106, 108, 109, 107), (108, 110, 111, 109), (110, 112, 113, 111), (112, 114, 115, 113), (114, 116, 117, 115), (116, 118, 119, 117), (118, 91, 90, 119), (61, 60, 90, 93)])
me_cilindro_006.polygons.foreach_set('use_smooth', [True] * 107)
_uv = me_cilindro_006.uv_layers.new(name='MapaUV')
_uv.uv.foreach_set('vector', [1.0, 0.5, 1.0, 1.0, 0.9333, 1.0, 0.9333, 0.5, 0.9333, 0.5, 0.9333, 1.0, 0.8667, 1.0, 0.8667, 0.5, 0.8667, 0.5, 0.8667, 1.0, 0.8, 1.0, 0.8, 0.5, 0.8, 0.5, 0.8, 1.0, 0.7333, 1.0, 0.7333, 0.5, 0.7333, 0.5, 0.7333, 1.0, 0.6667, 1.0, 0.6667, 0.5, 0.6667, 0.5, 0.6667, 1.0, 0.6, 1.0, 0.6, 0.5, 0.6, 0.5, 0.6, 1.0, 0.5333, 1.0, 0.5333, 0.5, 0.5333, 0.5, 0.5333, 1.0, 0.4667, 1.0, 0.4667, 0.5, 0.4667, 0.5, 0.4667, 1.0, 0.4, 1.0, 0.4, 0.5, 0.4, 0.5, 0.4, 1.0, 0.3333, 1.0, 0.3333, 0.5, 0.3333, 0.5, 0.3333, 1.0, 0.2667, 1.0, 0.2667, 0.5, 0.2667, 0.5, 0.2667, 1.0, 0.2, 1.0, 0.2, 0.5, 0.2, 0.5, 0.2, 1.0, 0.1333, 1.0, 0.1333, 0.5, 0.9333, 1.0, 1.0, 1.0, 1.0, 1.0, 0.9333, 1.0, 0.1333, 0.5, 0.1333, 1.0, 0.06667, 1.0, 0.06667, 0.5, 0.06667, 0.5, 0.06667, 1.0, 4.47e-08, 1.0, 4.47e-08, 0.5, 0.7901, 0.06156, 0.8632, 0.09414, 0.8548, 0.1057, 0.7871, 0.07554, 0.4, 1.0, 0.4667, 1.0, 0.4667, 1.0, 0.4, 1.0, 0.1333, 1.0, 0.2, 1.0, 0.2, 1.0, 0.1333, 1.0, 0.6, 1.0, 0.6667, 1.0, 0.6667, 1.0, 0.6, 1.0, 0.2667, 1.0, 0.3333, 1.0, 0.3333, 1.0, 0.2667, 1.0, 0.7333, 1.0, 0.8, 1.0, 0.8, 1.0, 0.7333, 1.0, 0.4, 1.0, 0.4667, 1.0, 0.4667, 1.0, 0.4, 1.0, 0.06667, 1.0, 0.1333, 1.0, 0.1333, 1.0, 0.06667, 1.0, 0.8667, 1.0, 0.9333, 1.0, 0.9333, 1.0, 0.8667, 1.0, 0.5333, 1.0, 0.6, 1.0, 0.6, 1.0, 0.5333, 1.0, 0.2, 1.0, 0.2667, 1.0, 0.2667, 1.0, 0.2, 1.0, 0.6667, 1.0, 0.7333, 1.0, 0.7333, 1.0, 0.6667, 1.0, 0.3333, 1.0, 0.4, 1.0, 0.4, 1.0, 0.3333, 1.0, 4.47e-08, 1.0, 0.06667, 1.0, 0.06667, 1.0, 4.47e-08, 1.0, 0.8, 1.0, 0.8667, 1.0, 0.8667, 1.0, 0.8, 1.0, 0.4667, 1.0, 0.5333, 1.0, 0.5333, 1.0, 0.4667, 1.0, 0.3476, 0.4693, 0.25, 0.49, 0.1524, 0.4693, 0.07165, 0.4106, 0.02175, 0.3242, 0.01131, 0.2249, 0.04215, 0.13, 0.1089, 0.05584, 0.2001, 0.01524, 0.2999, 0.01524, 0.3911, 0.05584, 0.4578, 0.13, 0.4887, 0.2249, 0.4783, 0.3242, 0.4284, 0.4106, 0.8667, 1.0, 0.9333, 1.0, 0.9333, 1.0, 0.8667, 1.0, 0.3333, 1.0, 0.4, 1.0, 0.4, 1.0, 0.3333, 1.0, 0.8, 1.0, 0.8667, 1.0, 0.8667, 1.0, 0.8, 1.0, 0.2667, 1.0, 0.3333, 1.0, 0.3333, 1.0, 0.2667, 1.0, 0.7333, 1.0, 0.8, 1.0, 0.8, 1.0, 0.7333, 1.0, 0.2, 1.0, 0.2667, 1.0, 0.2667, 1.0, 0.2, 1.0, 0.6667, 1.0, 0.7333, 1.0, 0.7333, 1.0, 0.6667, 1.0, 0.1333, 1.0, 0.2, 1.0, 0.2, 1.0, 0.1333, 1.0, 0.6, 1.0, 0.6667, 1.0, 0.6667, 1.0, 0.6, 1.0, 0.06667, 1.0, 0.1333, 1.0, 0.1333, 1.0, 0.06667, 1.0, 0.5333, 1.0, 0.6, 1.0, 0.6, 1.0, 0.5333, 1.0, 4.47e-08, 1.0, 0.06667, 1.0, 0.06667, 1.0, 4.47e-08, 1.0, 0.4667, 1.0, 0.5333, 1.0, 0.5333, 1.0, 0.4667, 1.0, 0.9333, 1.0, 1.0, 1.0, 1.0, 1.0, 0.9333, 1.0, 0.75, 0.4426, 0.8284, 0.426, 0.8284, 0.426, 0.75, 0.4426, 0.5668, 0.3095, 0.5584, 0.2299, 0.5726, 0.2314, 0.5804, 0.3051, 0.9168, 0.1537, 0.9416, 0.2299, 0.9274, 0.2314, 0.9045, 0.1608, 0.5832, 0.1537, 0.6368, 0.09414, 0.6452, 0.1057, 0.5955, 0.1608, 0.9332, 0.3095, 0.8932, 0.3789, 0.8825, 0.3693, 0.9196, 0.3051, 0.7099, 0.06156, 0.7901, 0.06156, 0.7871, 0.07554, 0.7129, 0.07554, 0.6068, 0.3789, 0.5668, 0.3095, 0.5804, 0.3051, 0.6175, 0.3693, 0.8632, 0.09414, 0.9168, 0.1537, 0.9045, 0.1608, 0.8548, 0.1057, 0.5584, 0.2299, 0.5832, 0.1537, 0.5955, 0.1608, 0.5726, 0.2314, 1.0, 0.5, 0.9333, 0.5, 0.9333, 0.5, 1.0, 0.5, 0.9416, 0.2299, 0.9332, 0.3095, 0.9196, 0.3051, 0.9274, 0.2314, 0.6368, 0.09414, 0.7099, 0.06156, 0.7129, 0.07554, 0.6452, 0.1057, 0.75, 0.4426, 0.6716, 0.426, 0.6775, 0.4129, 0.75, 0.4284, 0.6716, 0.426, 0.6068, 0.3789, 0.6175, 0.3693, 0.6775, 0.4129, 0.06667, 0.5, 4.47e-08, 0.5, 4.47e-08, 0.5, 0.06667, 0.5, 0.9333, 0.5, 0.8667, 0.5, 0.8667, 0.5, 0.9333, 0.5, 0.8667, 0.5, 0.8, 0.5, 0.8, 0.5, 0.8667, 0.5, 0.8, 0.5, 0.7333, 0.5, 0.7333, 0.5, 0.8, 0.5, 0.7333, 0.5, 0.6667, 0.5, 0.6667, 0.5, 0.7333, 0.5, 0.6667, 0.5, 0.6, 0.5, 0.6, 0.5, 0.6667, 0.5, 0.6, 0.5, 0.5333, 0.5, 0.5333, 0.5, 0.6, 0.5, 0.5333, 0.5, 0.4667, 0.5, 0.4667, 0.5, 0.5333, 0.5, 0.4667, 0.5, 0.4, 0.5, 0.4, 0.5, 0.4667, 0.5, 0.4, 0.5, 0.3333, 0.5, 0.3333, 0.5, 0.4, 0.5, 0.3333, 0.5, 0.2667, 0.5, 0.2667, 0.5, 0.3333, 0.5, 0.2667, 0.5, 0.2, 0.5, 0.2, 0.5, 0.2667, 0.5, 0.2, 0.5, 0.1333, 0.5, 0.1333, 0.5, 0.2, 0.5, 0.1333, 0.5, 0.06667, 0.5, 0.06667, 0.5, 0.1333, 0.5, 0.8932, 0.3789, 0.8284, 0.426, 0.8225, 0.4129, 0.8825, 0.3693, 0.75, 0.4426, 0.8284, 0.426, 0.8932, 0.3789, 0.9332, 0.3095, 0.9416, 0.2299, 0.9168, 0.1537, 0.8632, 0.09414, 0.7901, 0.06156, 0.7099, 0.06156, 0.6368, 0.09414, 0.5832, 0.1537, 0.5584, 0.2299, 0.5668, 0.3095, 0.6068, 0.3789, 0.6716, 0.426, 0.7099, 0.06156, 0.6368, 0.09414, 0.6368, 0.09414, 0.7099, 0.06156, 0.8284, 0.426, 0.8932, 0.3789, 0.8932, 0.3789, 0.8284, 0.426, 0.6368, 0.09414, 0.5832, 0.1537, 0.5832, 0.1537, 0.6368, 0.09414, 0.8932, 0.3789, 0.9332, 0.3095, 0.9332, 0.3095, 0.8932, 0.3789, 0.5832, 0.1537, 0.5584, 0.2299, 0.5584, 0.2299, 0.5832, 0.1537, 0.9332, 0.3095, 0.9416, 0.2299, 0.9416, 0.2299, 0.9332, 0.3095, 0.5584, 0.2299, 0.5668, 0.3095, 0.5668, 0.3095, 0.5584, 0.2299, 0.9416, 0.2299, 0.9168, 0.1537, 0.9168, 0.1537, 0.9416, 0.2299, 0.5668, 0.3095, 0.6068, 0.3789, 0.6068, 0.3789, 0.5668, 0.3095, 0.9168, 0.1537, 0.8632, 0.09414, 0.8632, 0.09414, 0.9168, 0.1537, 0.6068, 0.3789, 0.6716, 0.426, 0.6716, 0.426, 0.6068, 0.3789, 0.8632, 0.09414, 0.7901, 0.06156, 0.7901, 0.06156, 0.8632, 0.09414, 0.6716, 0.426, 0.75, 0.4426, 0.75, 0.4426, 0.6716, 0.426, 0.7901, 0.06156, 0.7099, 0.06156, 0.7099, 0.06156, 0.7901, 0.06156, 1.0, 0.5, 0.9333, 0.5, 0.9419, 0.5, 0.9914, 0.5, 0.9333, 0.5, 0.8667, 0.5, 0.8752, 0.5, 0.9248, 0.5, 0.8667, 0.5, 0.8, 0.5, 0.8086, 0.5, 0.8581, 0.5, 0.8, 0.5, 0.7333, 0.5, 0.7419, 0.5, 0.7914, 0.5, 0.7333, 0.5, 0.6667, 0.5, 0.6752, 0.5, 0.7248, 0.5, 0.6667, 0.5, 0.6, 0.5, 0.6086, 0.5, 0.6581, 0.5, 0.6, 0.5, 0.5333, 0.5, 0.5419, 0.5, 0.5914, 0.5, 0.5333, 0.5, 0.4667, 0.5, 0.4752, 0.5, 0.5248, 0.5, 0.4667, 0.5, 0.4, 0.5, 0.4086, 0.5, 0.4581, 0.5, 0.4, 0.5, 0.3333, 0.5, 0.3419, 0.5, 0.3914, 0.5, 0.3333, 0.5, 0.2667, 0.5, 0.2752, 0.5, 0.3248, 0.5, 0.2667, 0.5, 0.2, 0.5, 0.2086, 0.5, 0.2581, 0.5, 0.2, 0.5, 0.1333, 0.5, 0.1419, 0.5, 0.1914, 0.5, 0.1333, 0.5, 0.06667, 0.5, 0.07523, 0.5, 0.1248, 0.5, 0.06667, 0.5, 4.47e-08, 0.5, 0.008562, 0.5, 0.05811, 0.5, 0.8284, 0.426, 0.75, 0.4426, 0.75, 0.4284, 0.8225, 0.4129])
me_cilindro_006.materials.append(mat_metal)
me_cilindro_006.use_remesh_fix_poles = True
me_cilindro_006.use_remesh_preserve_attributes = False
me_cilindro_006.update()
me_cilindro_007 = bpy.data.meshes.new('Cilindro.007')
me_cilindro_007.from_pydata([(-1.228e-08, 0.9728, -0.6927), (5.755e-08, 0.8303, 0.7171), (0.2825, 0.9696, -0.6907), (0.2713, 0.8272, 0.719), (0.5161, 0.9364, -0.686), (0.4475, 0.8022, 0.7225), (0.8716, 0.6041, -0.9069), (0.7337, 0.5396, 0.9355), (0.9115, 0.2251, -0.9069), (0.767, 0.222, 0.9265), (0.866, -0.5, -1.0), (0.7254, -0.4411, 0.9914), (0.5878, -0.809, -1.0), (0.5018, -0.6908, 0.9827), (0.2079, -0.9781, -1.0), (0.1776, -0.8357, 0.9791), (-0.2079, -0.9781, -1.0), (-0.1776, -0.8357, 0.9791), (-0.5878, -0.809, -1.0), (-0.5018, -0.6908, 0.9827), (-0.866, -0.5, -1.0), (-0.7254, -0.4411, 0.9914), (-0.9115, 0.2251, -0.9069), (-0.767, 0.222, 0.9265), (-0.8716, 0.6041, -0.9069), (-0.7337, 0.5396, 0.9355), (-0.5161, 0.9364, -0.686), (-0.4475, 0.8022, 0.7225), (-0.2825, 0.9696, -0.6907), (-0.2713, 0.8272, 0.719), (0.2825, 0.9696, 0.6981), (8.733e-08, 0.9728, 0.6962), (0.5161, 0.9364, 0.7028), (0.8716, 0.6041, 0.926), (0.9115, 0.2251, 0.926), (0.866, -0.5, 1.0), (0.5878, -0.809, 1.0), (0.2079, -0.9781, 1.0), (-0.2079, -0.9781, 1.0), (-0.5878, -0.809, 1.0), (-0.866, -0.5, 1.0), (-0.9115, 0.2251, 0.926), (-0.8716, 0.6041, 0.926), (-0.5161, 0.9364, 0.7028), (-0.2825, 0.9696, 0.6981), (0.2713, 0.8021, 0.5489), (6.506e-08, 0.8052, 0.547), (0.4475, 0.777, 0.5524), (0.7337, 0.5145, 0.7654), (0.767, 0.1969, 0.7564), (0.7254, -0.4663, 0.8212), (0.5018, -0.7159, 0.8125), (0.1776, -0.8608, 0.809), (-0.1776, -0.8608, 0.809), (-0.5018, -0.7159, 0.8125), (-0.7254, -0.4663, 0.8212), (-0.767, 0.1969, 0.7564), (-0.7337, 0.5145, 0.7654), (-0.4475, 0.777, 0.5524), (-0.2713, 0.8021, 0.5489)], [], [(0, 31, 30, 2), (2, 30, 32, 4), (4, 32, 33, 6), (6, 33, 34, 8), (8, 34, 35, 10), (10, 35, 36, 12), (12, 36, 37, 14), (14, 37, 38, 16), (16, 38, 39, 18), (18, 39, 40, 20), (20, 40, 41, 22), (22, 41, 42, 24), (24, 42, 43, 26), (3, 1, 46, 45), (26, 43, 44, 28), (28, 44, 31, 0), (0, 2, 4, 6, 8, 10, 12, 14, 16, 18, 20, 22, 24, 26, 28), (1, 3, 30, 31), (3, 5, 32, 30), (5, 7, 33, 32), (7, 9, 34, 33), (9, 11, 35, 34), (11, 13, 36, 35), (13, 15, 37, 36), (15, 17, 38, 37), (17, 19, 39, 38), (19, 21, 40, 39), (21, 23, 41, 40), (23, 25, 42, 41), (25, 27, 43, 42), (27, 29, 44, 43), (29, 1, 31, 44), (45, 46, 59, 58, 57, 56, 55, 54, 53, 52, 51, 50, 49, 48, 47), (19, 17, 53, 54), (5, 3, 45, 47), (21, 19, 54, 55), (7, 5, 47, 48), (23, 21, 55, 56), (9, 7, 48, 49), (25, 23, 56, 57), (11, 9, 49, 50), (27, 25, 57, 58), (13, 11, 50, 51), (29, 27, 58, 59), (15, 13, 51, 52), (1, 29, 59, 46), (17, 15, 52, 53)])
me_cilindro_007.polygons.foreach_set('use_smooth', [1, 1, 1, 1, 1, 1, 1, 1, 1, 1, 1, 1, 1, 1, 1, 1, 1, 0, 0, 0, 0, 0, 0, 0, 0, 0, 0, 0, 0, 0, 0, 0, 0, 1, 1, 1, 1, 1, 1, 1, 1, 1, 1, 1, 1, 1, 1])
_uv = me_cilindro_007.uv_layers.new(name='MapaUV')
_uv.uv.foreach_set('vector', [1.0, 0.5, 1.0, 1.0, 0.9333, 1.0, 0.9333, 0.5, 0.9333, 0.5, 0.9333, 1.0, 0.8667, 1.0, 0.8667, 0.5, 0.8667, 0.5, 0.8667, 1.0, 0.8, 1.0, 0.8, 0.5, 0.8, 0.5, 0.8, 1.0, 0.7333, 1.0, 0.7333, 0.5, 0.7333, 0.5, 0.7333, 1.0, 0.6667, 1.0, 0.6667, 0.5, 0.6667, 0.5, 0.6667, 1.0, 0.6, 1.0, 0.6, 0.5, 0.6, 0.5, 0.6, 1.0, 0.5333, 1.0, 0.5333, 0.5, 0.5333, 0.5, 0.5333, 1.0, 0.4667, 1.0, 0.4667, 0.5, 0.4667, 0.5, 0.4667, 1.0, 0.4, 1.0, 0.4, 0.5, 0.4, 0.5, 0.4, 1.0, 0.3333, 1.0, 0.3333, 0.5, 0.3333, 0.5, 0.3333, 1.0, 0.2667, 1.0, 0.2667, 0.5, 0.2667, 0.5, 0.2667, 1.0, 0.2, 1.0, 0.2, 0.5, 0.2, 0.5, 0.2, 1.0, 0.1333, 1.0, 0.1333, 0.5, 0.34, 0.4214, 0.25, 0.4374, 0.25, 0.4374, 0.34, 0.4214, 0.1333, 0.5, 0.1333, 1.0, 0.06667, 1.0, 0.06667, 0.5, 0.06667, 0.5, 0.06667, 1.0, 4.47e-08, 1.0, 4.47e-08, 0.5, 0.75, 0.49, 0.8476, 0.4693, 0.9284, 0.4106, 0.9783, 0.3242, 0.9887, 0.2249, 0.9578, 0.13, 0.8911, 0.05584, 0.7999, 0.01524, 0.7001, 0.01524, 0.6089, 0.05584, 0.5422, 0.13, 0.5113, 0.2249, 0.5217, 0.3242, 0.5716, 0.4106, 0.6524, 0.4693, 0.25, 0.4374, 0.34, 0.4214, 0.3476, 0.4693, 0.25, 0.49, 0.34, 0.4214, 0.3949, 0.3927, 0.4284, 0.4106, 0.3476, 0.4693, 0.3949, 0.3927, 0.4472, 0.3124, 0.4783, 0.3242, 0.4284, 0.4106, 0.4472, 0.3124, 0.4506, 0.2385, 0.4887, 0.2249, 0.4783, 0.3242, 0.4506, 0.2385, 0.4259, 0.1346, 0.4578, 0.13, 0.4887, 0.2249, 0.4259, 0.1346, 0.3708, 0.08018, 0.3911, 0.05584, 0.4578, 0.13, 0.3708, 0.08018, 0.2927, 0.04619, 0.2999, 0.01524, 0.3911, 0.05584, 0.2927, 0.04619, 0.2073, 0.04619, 0.2001, 0.01524, 0.2999, 0.01524, 0.2073, 0.04619, 0.1292, 0.08018, 0.1089, 0.05584, 0.2001, 0.01524, 0.1292, 0.08018, 0.07413, 0.1346, 0.04215, 0.13, 0.1089, 0.05584, 0.07413, 0.1346, 0.04941, 0.2385, 0.01131, 0.2249, 0.04215, 0.13, 0.04941, 0.2385, 0.05281, 0.3124, 0.02175, 0.3242, 0.01131, 0.2249, 0.05281, 0.3124, 0.1051, 0.3927, 0.07165, 0.4106, 0.02175, 0.3242, 0.1051, 0.3927, 0.16, 0.4214, 0.1524, 0.4693, 0.07165, 0.4106, 0.16, 0.4214, 0.25, 0.4374, 0.25, 0.49, 0.1524, 0.4693, 0.34, 0.4214, 0.25, 0.4374, 0.16, 0.4214, 0.1051, 0.3927, 0.05281, 0.3124, 0.04941, 0.2385, 0.07413, 0.1346, 0.1292, 0.08018, 0.2073, 0.04619, 0.2927, 0.04619, 0.3708, 0.08018, 0.4259, 0.1346, 0.4506, 0.2385, 0.4472, 0.3124, 0.3949, 0.3927, 0.1292, 0.08018, 0.2073, 0.04619, 0.2073, 0.04619, 0.1292, 0.08018, 0.3949, 0.3927, 0.34, 0.4214, 0.34, 0.4214, 0.3949, 0.3927, 0.07413, 0.1346, 0.1292, 0.08018, 0.1292, 0.08018, 0.07413, 0.1346, 0.4472, 0.3124, 0.3949, 0.3927, 0.3949, 0.3927, 0.4472, 0.3124, 0.04941, 0.2385, 0.07413, 0.1346, 0.07413, 0.1346, 0.04941, 0.2385, 0.4506, 0.2385, 0.4472, 0.3124, 0.4472, 0.3124, 0.4506, 0.2385, 0.05281, 0.3124, 0.04941, 0.2385, 0.04941, 0.2385, 0.05281, 0.3124, 0.4259, 0.1346, 0.4506, 0.2385, 0.4506, 0.2385, 0.4259, 0.1346, 0.1051, 0.3927, 0.05281, 0.3124, 0.05281, 0.3124, 0.1051, 0.3927, 0.3708, 0.08018, 0.4259, 0.1346, 0.4259, 0.1346, 0.3708, 0.08018, 0.16, 0.4214, 0.1051, 0.3927, 0.1051, 0.3927, 0.16, 0.4214, 0.2927, 0.04619, 0.3708, 0.08018, 0.3708, 0.08018, 0.2927, 0.04619, 0.25, 0.4374, 0.16, 0.4214, 0.16, 0.4214, 0.25, 0.4374, 0.2073, 0.04619, 0.2927, 0.04619, 0.2927, 0.04619, 0.2073, 0.04619])
me_cilindro_007.materials.append(mat_material_004)
me_cilindro_007.use_remesh_fix_poles = True
me_cilindro_007.use_remesh_preserve_attributes = False
me_cilindro_007.update()
me_cilindro_008 = bpy.data.meshes.new('Cilindro.008')
me_cilindro_008.from_pydata([(0.0, 1.0, -1.0), (-2.833e-08, 0.7344, 1.0), (0.4067, 0.9135, -1.0), (0.2987, 0.6709, 1.0), (0.7431, 0.6691, -1.0), (0.5457, 0.4914, 1.0), (0.9511, 0.309, -1.0), (0.6984, 0.2269, 1.0), (0.9945, -0.1045, -1.0), (0.7303, -0.07676, 1.0), (0.866, -0.5, -1.0), (0.636, -0.3672, 1.0), (0.5878, -0.809, -1.0), (0.4316, -0.5941, 1.0), (0.2079, -0.9781, -1.0), (0.1527, -0.7183, 1.0), (-0.2079, -0.9781, -1.0), (-0.1527, -0.7183, 1.0), (-0.5878, -0.809, -1.0), (-0.4316, -0.5941, 1.0), (-0.866, -0.5, -1.0), (-0.636, -0.3672, 1.0), (-0.9945, -0.1045, -1.0), (-0.7303, -0.07676, 1.0), (-0.9511, 0.309, -1.0), (-0.6984, 0.2269, 1.0), (-0.7431, 0.6691, -1.0), (-0.5457, 0.4914, 1.0), (-0.4067, 0.9135, -1.0), (-0.2987, 0.6709, 1.0), (0.4067, 0.9135, 1.0), (0.0, 1.0, 1.0), (0.7431, 0.6691, 1.0), (0.9511, 0.309, 1.0), (0.9945, -0.1045, 1.0), (0.866, -0.5, 1.0), (0.5878, -0.809, 1.0), (0.2079, -0.9781, 1.0), (-0.2079, -0.9781, 1.0), (-0.5878, -0.809, 1.0), (-0.866, -0.5, 1.0), (-0.9945, -0.1045, 1.0), (-0.9511, 0.309, 1.0), (-0.7431, 0.6691, 1.0), (-0.4067, 0.9135, 1.0), (0.2987, 0.6709, 0.4555), (-5.627e-08, 0.7344, 0.4555), (0.5457, 0.4914, 0.4555), (0.6984, 0.2269, 0.4555), (0.7303, -0.07676, 0.4555), (0.636, -0.3672, 0.4555), (0.4316, -0.5941, 0.4555), (0.1527, -0.7183, 0.4555), (-0.1527, -0.7183, 0.4555), (-0.4316, -0.5941, 0.4555), (-0.636, -0.3672, 0.4555), (-0.7303, -0.07676, 0.4555), (-0.6984, 0.2269, 0.4555), (-0.5457, 0.4914, 0.4555), (-0.2987, 0.6709, 0.4555)], [], [(0, 31, 30, 2), (2, 30, 32, 4), (4, 32, 33, 6), (6, 33, 34, 8), (8, 34, 35, 10), (10, 35, 36, 12), (12, 36, 37, 14), (14, 37, 38, 16), (16, 38, 39, 18), (18, 39, 40, 20), (20, 40, 41, 22), (22, 41, 42, 24), (24, 42, 43, 26), (23, 21, 55, 56), (26, 43, 44, 28), (28, 44, 31, 0), (0, 2, 4, 6, 8, 10, 12, 14, 16, 18, 20, 22, 24, 26, 28), (1, 3, 30, 31), (3, 5, 32, 30), (5, 7, 33, 32), (7, 9, 34, 33), (9, 11, 35, 34), (11, 13, 36, 35), (13, 15, 37, 36), (15, 17, 38, 37), (17, 19, 39, 38), (19, 21, 40, 39), (21, 23, 41, 40), (23, 25, 42, 41), (25, 27, 43, 42), (27, 29, 44, 43), (29, 1, 31, 44), (45, 46, 59, 58, 57, 56, 55, 54, 53, 52, 51, 50, 49, 48, 47), (9, 7, 48, 49), (25, 23, 56, 57), (11, 9, 49, 50), (27, 25, 57, 58), (13, 11, 50, 51), (29, 27, 58, 59), (15, 13, 51, 52), (1, 29, 59, 46), (17, 15, 52, 53), (3, 1, 46, 45), (19, 17, 53, 54), (5, 3, 45, 47), (21, 19, 54, 55), (7, 5, 47, 48)])
me_cilindro_008.polygons.foreach_set('use_smooth', [True] * 47)
_uv = me_cilindro_008.uv_layers.new(name='MapaUV')
_uv.uv.foreach_set('vector', [1.0, 0.5, 1.0, 1.0, 0.9333, 1.0, 0.9333, 0.5, 0.9333, 0.5, 0.9333, 1.0, 0.8667, 1.0, 0.8667, 0.5, 0.8667, 0.5, 0.8667, 1.0, 0.8, 1.0, 0.8, 0.5, 0.8, 0.5, 0.8, 1.0, 0.7333, 1.0, 0.7333, 0.5, 0.7333, 0.5, 0.7333, 1.0, 0.6667, 1.0, 0.6667, 0.5, 0.6667, 0.5, 0.6667, 1.0, 0.6, 1.0, 0.6, 0.5, 0.6, 0.5, 0.6, 1.0, 0.5333, 1.0, 0.5333, 0.5, 0.5333, 0.5, 0.5333, 1.0, 0.4667, 1.0, 0.4667, 0.5, 0.4667, 0.5, 0.4667, 1.0, 0.4, 1.0, 0.4, 0.5, 0.4, 0.5, 0.4, 1.0, 0.3333, 1.0, 0.3333, 0.5, 0.3333, 0.5, 0.3333, 1.0, 0.2667, 1.0, 0.2667, 0.5, 0.2667, 0.5, 0.2667, 1.0, 0.2, 1.0, 0.2, 0.5, 0.2, 0.5, 0.2, 1.0, 0.1333, 1.0, 0.1333, 0.5, 0.07472, 0.2316, 0.09737, 0.1619, 0.09737, 0.1619, 0.07472, 0.2316, 0.1333, 0.5, 0.1333, 1.0, 0.06667, 1.0, 0.06667, 0.5, 0.06667, 0.5, 0.06667, 1.0, 4.47e-08, 1.0, 4.47e-08, 0.5, 0.75, 0.49, 0.8476, 0.4693, 0.9284, 0.4106, 0.9783, 0.3242, 0.9887, 0.2249, 0.9578, 0.13, 0.8911, 0.05584, 0.7999, 0.01524, 0.7001, 0.01524, 0.6089, 0.05584, 0.5422, 0.13, 0.5113, 0.2249, 0.5217, 0.3242, 0.5716, 0.4106, 0.6524, 0.4693, 0.25, 0.4262, 0.3217, 0.411, 0.3476, 0.4693, 0.25, 0.49, 0.3217, 0.411, 0.381, 0.3679, 0.4284, 0.4106, 0.3476, 0.4693, 0.381, 0.3679, 0.4176, 0.3045, 0.4783, 0.3242, 0.4284, 0.4106, 0.4176, 0.3045, 0.4253, 0.2316, 0.4887, 0.2249, 0.4783, 0.3242, 0.4253, 0.2316, 0.4026, 0.1619, 0.4578, 0.13, 0.4887, 0.2249, 0.4026, 0.1619, 0.3536, 0.1074, 0.3911, 0.05584, 0.4578, 0.13, 0.3536, 0.1074, 0.2866, 0.0776, 0.2999, 0.01524, 0.3911, 0.05584, 0.2866, 0.0776, 0.2134, 0.0776, 0.2001, 0.01524, 0.2999, 0.01524, 0.2134, 0.0776, 0.1464, 0.1074, 0.1089, 0.05584, 0.2001, 0.01524, 0.1464, 0.1074, 0.09737, 0.1619, 0.04215, 0.13, 0.1089, 0.05584, 0.09737, 0.1619, 0.07472, 0.2316, 0.01131, 0.2249, 0.04215, 0.13, 0.07472, 0.2316, 0.08238, 0.3045, 0.02175, 0.3242, 0.01131, 0.2249, 0.08238, 0.3045, 0.119, 0.3679, 0.07165, 0.4106, 0.02175, 0.3242, 0.119, 0.3679, 0.1783, 0.411, 0.1524, 0.4693, 0.07165, 0.4106, 0.1783, 0.411, 0.25, 0.4262, 0.25, 0.49, 0.1524, 0.4693, 0.3217, 0.411, 0.25, 0.4262, 0.1783, 0.411, 0.119, 0.3679, 0.08238, 0.3045, 0.07472, 0.2316, 0.09737, 0.1619, 0.1464, 0.1074, 0.2134, 0.0776, 0.2866, 0.0776, 0.3536, 0.1074, 0.4026, 0.1619, 0.4253, 0.2316, 0.4176, 0.3045, 0.381, 0.3679, 0.4253, 0.2316, 0.4176, 0.3045, 0.4176, 0.3045, 0.4253, 0.2316, 0.08238, 0.3045, 0.07472, 0.2316, 0.07472, 0.2316, 0.08238, 0.3045, 0.4026, 0.1619, 0.4253, 0.2316, 0.4253, 0.2316, 0.4026, 0.1619, 0.119, 0.3679, 0.08238, 0.3045, 0.08238, 0.3045, 0.119, 0.3679, 0.3536, 0.1074, 0.4026, 0.1619, 0.4026, 0.1619, 0.3536, 0.1074, 0.1783, 0.411, 0.119, 0.3679, 0.119, 0.3679, 0.1783, 0.411, 0.2866, 0.0776, 0.3536, 0.1074, 0.3536, 0.1074, 0.2866, 0.0776, 0.25, 0.4262, 0.1783, 0.411, 0.1783, 0.411, 0.25, 0.4262, 0.2134, 0.0776, 0.2866, 0.0776, 0.2866, 0.0776, 0.2134, 0.0776, 0.3217, 0.411, 0.25, 0.4262, 0.25, 0.4262, 0.3217, 0.411, 0.1464, 0.1074, 0.2134, 0.0776, 0.2134, 0.0776, 0.1464, 0.1074, 0.381, 0.3679, 0.3217, 0.411, 0.3217, 0.411, 0.381, 0.3679, 0.09737, 0.1619, 0.1464, 0.1074, 0.1464, 0.1074, 0.09737, 0.1619, 0.4176, 0.3045, 0.381, 0.3679, 0.381, 0.3679, 0.4176, 0.3045])
me_cilindro_008.materials.append(mat_metal)
me_cilindro_008.use_remesh_fix_poles = True
me_cilindro_008.use_remesh_preserve_attributes = False
me_cilindro_008.update()
me_cilindro_009 = bpy.data.meshes.new('Cilindro.009')
me_cilindro_009.from_pydata([(0.0, 1.0, -1.0), (-2.833e-08, 0.7344, 1.0), (0.4067, 0.9135, -1.0), (0.2987, 0.6709, 1.0), (0.7431, 0.6691, -1.0), (0.5457, 0.4914, 1.0), (0.9511, 0.309, -1.0), (0.6984, 0.2269, 1.0), (0.9945, -0.1045, -1.0), (0.7303, -0.07676, 1.0), (0.866, -0.5, -1.0), (0.636, -0.3672, 1.0), (0.5878, -0.809, -1.0), (0.4316, -0.5941, 1.0), (0.2079, -0.9781, -1.0), (0.1527, -0.7183, 1.0), (-0.2079, -0.9781, -1.0), (-0.1527, -0.7183, 1.0), (-0.5878, -0.809, -1.0), (-0.4316, -0.5941, 1.0), (-0.866, -0.5, -1.0), (-0.636, -0.3672, 1.0), (-0.9945, -0.1045, -1.0), (-0.7303, -0.07676, 1.0), (-0.9511, 0.309, -1.0), (-0.6984, 0.2269, 1.0), (-0.7431, 0.6691, -1.0), (-0.5457, 0.4914, 1.0), (-0.4067, 0.9135, -1.0), (-0.2987, 0.6709, 1.0), (0.4067, 0.9135, 1.0), (0.0, 1.0, 1.0), (0.7431, 0.6691, 1.0), (0.9511, 0.309, 1.0), (0.9945, -0.1045, 1.0), (0.866, -0.5, 1.0), (0.5878, -0.809, 1.0), (0.2079, -0.9781, 1.0), (-0.2079, -0.9781, 1.0), (-0.5878, -0.809, 1.0), (-0.866, -0.5, 1.0), (-0.9945, -0.1045, 1.0), (-0.9511, 0.309, 1.0), (-0.7431, 0.6691, 1.0), (-0.4067, 0.9135, 1.0), (0.2987, 0.6709, 0.4555), (-5.627e-08, 0.7344, 0.4555), (0.5457, 0.4914, 0.4555), (0.6984, 0.2269, 0.4555), (0.7303, -0.07676, 0.4555), (0.636, -0.3672, 0.4555), (0.4316, -0.5941, 0.4555), (0.1527, -0.7183, 0.4555), (-0.1527, -0.7183, 0.4555), (-0.4316, -0.5941, 0.4555), (-0.636, -0.3672, 0.4555), (-0.7303, -0.07676, 0.4555), (-0.6984, 0.2269, 0.4555), (-0.5457, 0.4914, 0.4555), (-0.2987, 0.6709, 0.4555)], [], [(0, 31, 30, 2), (2, 30, 32, 4), (4, 32, 33, 6), (6, 33, 34, 8), (8, 34, 35, 10), (10, 35, 36, 12), (12, 36, 37, 14), (14, 37, 38, 16), (16, 38, 39, 18), (18, 39, 40, 20), (20, 40, 41, 22), (22, 41, 42, 24), (24, 42, 43, 26), (23, 21, 55, 56), (26, 43, 44, 28), (28, 44, 31, 0), (0, 2, 4, 6, 8, 10, 12, 14, 16, 18, 20, 22, 24, 26, 28), (1, 3, 30, 31), (3, 5, 32, 30), (5, 7, 33, 32), (7, 9, 34, 33), (9, 11, 35, 34), (11, 13, 36, 35), (13, 15, 37, 36), (15, 17, 38, 37), (17, 19, 39, 38), (19, 21, 40, 39), (21, 23, 41, 40), (23, 25, 42, 41), (25, 27, 43, 42), (27, 29, 44, 43), (29, 1, 31, 44), (45, 46, 59, 58, 57, 56, 55, 54, 53, 52, 51, 50, 49, 48, 47), (9, 7, 48, 49), (25, 23, 56, 57), (11, 9, 49, 50), (27, 25, 57, 58), (13, 11, 50, 51), (29, 27, 58, 59), (15, 13, 51, 52), (1, 29, 59, 46), (17, 15, 52, 53), (3, 1, 46, 45), (19, 17, 53, 54), (5, 3, 45, 47), (21, 19, 54, 55), (7, 5, 47, 48)])
me_cilindro_009.polygons.foreach_set('use_smooth', [True] * 47)
_uv = me_cilindro_009.uv_layers.new(name='MapaUV')
_uv.uv.foreach_set('vector', [1.0, 0.5, 1.0, 1.0, 0.9333, 1.0, 0.9333, 0.5, 0.9333, 0.5, 0.9333, 1.0, 0.8667, 1.0, 0.8667, 0.5, 0.8667, 0.5, 0.8667, 1.0, 0.8, 1.0, 0.8, 0.5, 0.8, 0.5, 0.8, 1.0, 0.7333, 1.0, 0.7333, 0.5, 0.7333, 0.5, 0.7333, 1.0, 0.6667, 1.0, 0.6667, 0.5, 0.6667, 0.5, 0.6667, 1.0, 0.6, 1.0, 0.6, 0.5, 0.6, 0.5, 0.6, 1.0, 0.5333, 1.0, 0.5333, 0.5, 0.5333, 0.5, 0.5333, 1.0, 0.4667, 1.0, 0.4667, 0.5, 0.4667, 0.5, 0.4667, 1.0, 0.4, 1.0, 0.4, 0.5, 0.4, 0.5, 0.4, 1.0, 0.3333, 1.0, 0.3333, 0.5, 0.3333, 0.5, 0.3333, 1.0, 0.2667, 1.0, 0.2667, 0.5, 0.2667, 0.5, 0.2667, 1.0, 0.2, 1.0, 0.2, 0.5, 0.2, 0.5, 0.2, 1.0, 0.1333, 1.0, 0.1333, 0.5, 0.07472, 0.2316, 0.09737, 0.1619, 0.09737, 0.1619, 0.07472, 0.2316, 0.1333, 0.5, 0.1333, 1.0, 0.06667, 1.0, 0.06667, 0.5, 0.06667, 0.5, 0.06667, 1.0, 4.47e-08, 1.0, 4.47e-08, 0.5, 0.75, 0.49, 0.8476, 0.4693, 0.9284, 0.4106, 0.9783, 0.3242, 0.9887, 0.2249, 0.9578, 0.13, 0.8911, 0.05584, 0.7999, 0.01524, 0.7001, 0.01524, 0.6089, 0.05584, 0.5422, 0.13, 0.5113, 0.2249, 0.5217, 0.3242, 0.5716, 0.4106, 0.6524, 0.4693, 0.25, 0.4262, 0.3217, 0.411, 0.3476, 0.4693, 0.25, 0.49, 0.3217, 0.411, 0.381, 0.3679, 0.4284, 0.4106, 0.3476, 0.4693, 0.381, 0.3679, 0.4176, 0.3045, 0.4783, 0.3242, 0.4284, 0.4106, 0.4176, 0.3045, 0.4253, 0.2316, 0.4887, 0.2249, 0.4783, 0.3242, 0.4253, 0.2316, 0.4026, 0.1619, 0.4578, 0.13, 0.4887, 0.2249, 0.4026, 0.1619, 0.3536, 0.1074, 0.3911, 0.05584, 0.4578, 0.13, 0.3536, 0.1074, 0.2866, 0.0776, 0.2999, 0.01524, 0.3911, 0.05584, 0.2866, 0.0776, 0.2134, 0.0776, 0.2001, 0.01524, 0.2999, 0.01524, 0.2134, 0.0776, 0.1464, 0.1074, 0.1089, 0.05584, 0.2001, 0.01524, 0.1464, 0.1074, 0.09737, 0.1619, 0.04215, 0.13, 0.1089, 0.05584, 0.09737, 0.1619, 0.07472, 0.2316, 0.01131, 0.2249, 0.04215, 0.13, 0.07472, 0.2316, 0.08238, 0.3045, 0.02175, 0.3242, 0.01131, 0.2249, 0.08238, 0.3045, 0.119, 0.3679, 0.07165, 0.4106, 0.02175, 0.3242, 0.119, 0.3679, 0.1783, 0.411, 0.1524, 0.4693, 0.07165, 0.4106, 0.1783, 0.411, 0.25, 0.4262, 0.25, 0.49, 0.1524, 0.4693, 0.3217, 0.411, 0.25, 0.4262, 0.1783, 0.411, 0.119, 0.3679, 0.08238, 0.3045, 0.07472, 0.2316, 0.09737, 0.1619, 0.1464, 0.1074, 0.2134, 0.0776, 0.2866, 0.0776, 0.3536, 0.1074, 0.4026, 0.1619, 0.4253, 0.2316, 0.4176, 0.3045, 0.381, 0.3679, 0.4253, 0.2316, 0.4176, 0.3045, 0.4176, 0.3045, 0.4253, 0.2316, 0.08238, 0.3045, 0.07472, 0.2316, 0.07472, 0.2316, 0.08238, 0.3045, 0.4026, 0.1619, 0.4253, 0.2316, 0.4253, 0.2316, 0.4026, 0.1619, 0.119, 0.3679, 0.08238, 0.3045, 0.08238, 0.3045, 0.119, 0.3679, 0.3536, 0.1074, 0.4026, 0.1619, 0.4026, 0.1619, 0.3536, 0.1074, 0.1783, 0.411, 0.119, 0.3679, 0.119, 0.3679, 0.1783, 0.411, 0.2866, 0.0776, 0.3536, 0.1074, 0.3536, 0.1074, 0.2866, 0.0776, 0.25, 0.4262, 0.1783, 0.411, 0.1783, 0.411, 0.25, 0.4262, 0.2134, 0.0776, 0.2866, 0.0776, 0.2866, 0.0776, 0.2134, 0.0776, 0.3217, 0.411, 0.25, 0.4262, 0.25, 0.4262, 0.3217, 0.411, 0.1464, 0.1074, 0.2134, 0.0776, 0.2134, 0.0776, 0.1464, 0.1074, 0.381, 0.3679, 0.3217, 0.411, 0.3217, 0.411, 0.381, 0.3679, 0.09737, 0.1619, 0.1464, 0.1074, 0.1464, 0.1074, 0.09737, 0.1619, 0.4176, 0.3045, 0.381, 0.3679, 0.381, 0.3679, 0.4176, 0.3045])
me_cilindro_009.materials.append(mat_metal)
me_cilindro_009.use_remesh_fix_poles = True
me_cilindro_009.use_remesh_preserve_attributes = False
me_cilindro_009.update()

# ---- objects
ob_cilindro = bpy.data.objects.new('Cilindro', me_cilindro)
ob_pata = bpy.data.objects.new('pata', me_cilindro_001)
ob_pata_001 = bpy.data.objects.new('pata.001', me_cilindro_002)
ob_pata_003 = bpy.data.objects.new('pata.003', me_cilindro_004)
ob_pata_002 = bpy.data.objects.new('pata.002', me_cilindro_003)
ob_cilindro_001 = bpy.data.objects.new('Cilindro.001', me_cilindro_006)
ob_cilindro_002 = bpy.data.objects.new('Cilindro.002', me_cilindro_007)
ob_cilindro_003 = bpy.data.objects.new('Cilindro.003', me_cilindro_008)
ob_cilindro_004 = bpy.data.objects.new('Cilindro.004', me_cilindro_009)

# ---- transforms, parenting, visibility, modifiers, constraints
ob_cilindro.location = (0.0, 0.0, 4.85)
ob_cilindro.scale = (1.8, 1.8, 2.28)
_m = ob_cilindro.modifiers.new('Solidificar', 'SOLIDIFY')
_m.thickness = 0.03
_m.material_offset = 1
_m.use_flip_normals = True
ob_pata.location = (1.365, 0.0, 0.6839)
ob_pata.scale = (0.1804, 0.1804, 0.68)
_m = ob_pata.modifiers.new('Solidificar', 'SOLIDIFY')
_m.thickness = 0.2
_m.material_offset = 1
_m.use_flip_normals = True
ob_pata_001.location = (-1.559, 0.0, 0.6839)
ob_pata_001.rotation_euler = (0.0, -0.0, 3.452)
ob_pata_001.scale = (0.1804, 0.1804, 0.68)
_m = ob_pata_001.modifiers.new('Solidificar', 'SOLIDIFY')
_m.thickness = 0.2
_m.material_offset = 1
_m.use_flip_normals = True
ob_pata_003.location = (0.04684, 1.462, 0.6839)
ob_pata_003.rotation_euler = (0.0, -0.0, 1.573)
ob_pata_003.scale = (0.1804, 0.1804, 0.68)
_m = ob_pata_003.modifiers.new('Solidificar', 'SOLIDIFY')
_m.thickness = 0.2
_m.material_offset = 1
_m.use_flip_normals = True
ob_pata_002.location = (0.05272, -1.462, 0.6839)
ob_pata_002.rotation_euler = (0.0, 0.0, 5.025)
ob_pata_002.scale = (0.1804, 0.1804, 0.68)
_m = ob_pata_002.modifiers.new('Solidificar', 'SOLIDIFY')
_m.thickness = 0.2
_m.material_offset = 1
_m.use_flip_normals = True
ob_cilindro_001.location = (0.0, 0.146, 5.168)
ob_cilindro_001.rotation_euler = (-0.1394, -0.0, 0.0)
ob_cilindro_001.scale = (1.178, 1.181, 0.1464)
_m = ob_cilindro_001.modifiers.new('Solidificar', 'SOLIDIFY')
_m.thickness = 0.06
_m.material_offset = 1
_m.use_flip_normals = True
ob_cilindro_002.location = (-0.6549, -0.5845, 3.413)
ob_cilindro_002.rotation_euler = (-1.605, -0.0, 2.299)
_m = ob_cilindro_002.modifiers.new('Solidificar', 'SOLIDIFY')
_m.thickness = 0.2
_m.material_offset = 1
_m.use_flip_normals = True
ob_cilindro_003.location = (-0.7375, 1.109, 3.421)
ob_cilindro_003.rotation_euler = (-1.725, 0.09897, 0.5788)
ob_cilindro_003.scale = (0.5087, 0.5087, 0.5087)
_m = ob_cilindro_003.modifiers.new('Solidificar', 'SOLIDIFY')
_m.thickness = 0.06
_m.material_offset = 1
_m.use_flip_normals = True
ob_cilindro_004.location = (1.075, -0.6565, 3.456)
ob_cilindro_004.rotation_euler = (-1.725, 0.09897, -2.126)
ob_cilindro_004.scale = (0.5087, 0.5087, 0.5087)
_m = ob_cilindro_004.modifiers.new('Solidificar', 'SOLIDIFY')
_m.thickness = 0.11
_m.material_offset = 1
_m.use_flip_normals = True

# ---- collection membership
col_collection.objects.link(ob_cilindro)
col_collection.objects.link(ob_pata)
col_collection.objects.link(ob_pata_001)
col_collection.objects.link(ob_pata_003)
col_collection.objects.link(ob_pata_002)
col_collection.objects.link(ob_cilindro_001)
col_collection.objects.link(ob_cilindro_002)
col_collection.objects.link(ob_cilindro_003)
col_collection.objects.link(ob_cilindro_004)

# ---- scene / render settings (as saved in the file)
scene.frame_start = 1; scene.frame_end = 250; scene.frame_set(1)
scene.render.engine = 'BLENDER_EEVEE_NEXT'
scene.cycles.use_denoising = False
scene.cycles.samples = 128
scene.cycles.sampling_pattern = 'TABULATED_SOBOL'
scene.cycles.use_adaptive_sampling = False
scene.cycles.use_light_tree = False
scene.view_settings.view_transform = 'Filmic'
bpy.context.view_layer.update()

# ---- added for rendering (the .blend has no active camera and no usable light): camera, sun
cam_auto = bpy.data.cameras.new('AutoCamera')
cam_auto.lens = 50.0
cam_auto.sensor_width = 36.0
cam_auto.clip_end = 1000.0
ob_auto_camera = bpy.data.objects.new('AutoCamera', cam_auto)
scene.collection.objects.link(ob_auto_camera)
ob_auto_camera.location = (7.5872, -9.29357, 9.13667)
ob_auto_camera.rotation_euler = (1.09748, -7.21219e-08, 0.694738)
scene.camera = ob_auto_camera
light_auto_sun = bpy.data.lights.new('AutoSun', 'SUN')
light_auto_sun.energy = 3.0
light_auto_sun.angle = 0.0523599
ob_auto_sun = bpy.data.objects.new('AutoSun', light_auto_sun)
scene.collection.objects.link(ob_auto_sun)
ob_auto_sun.rotation_euler = (0.872665, 0.174533, 0.523599)
bpy.context.view_layer.update()
